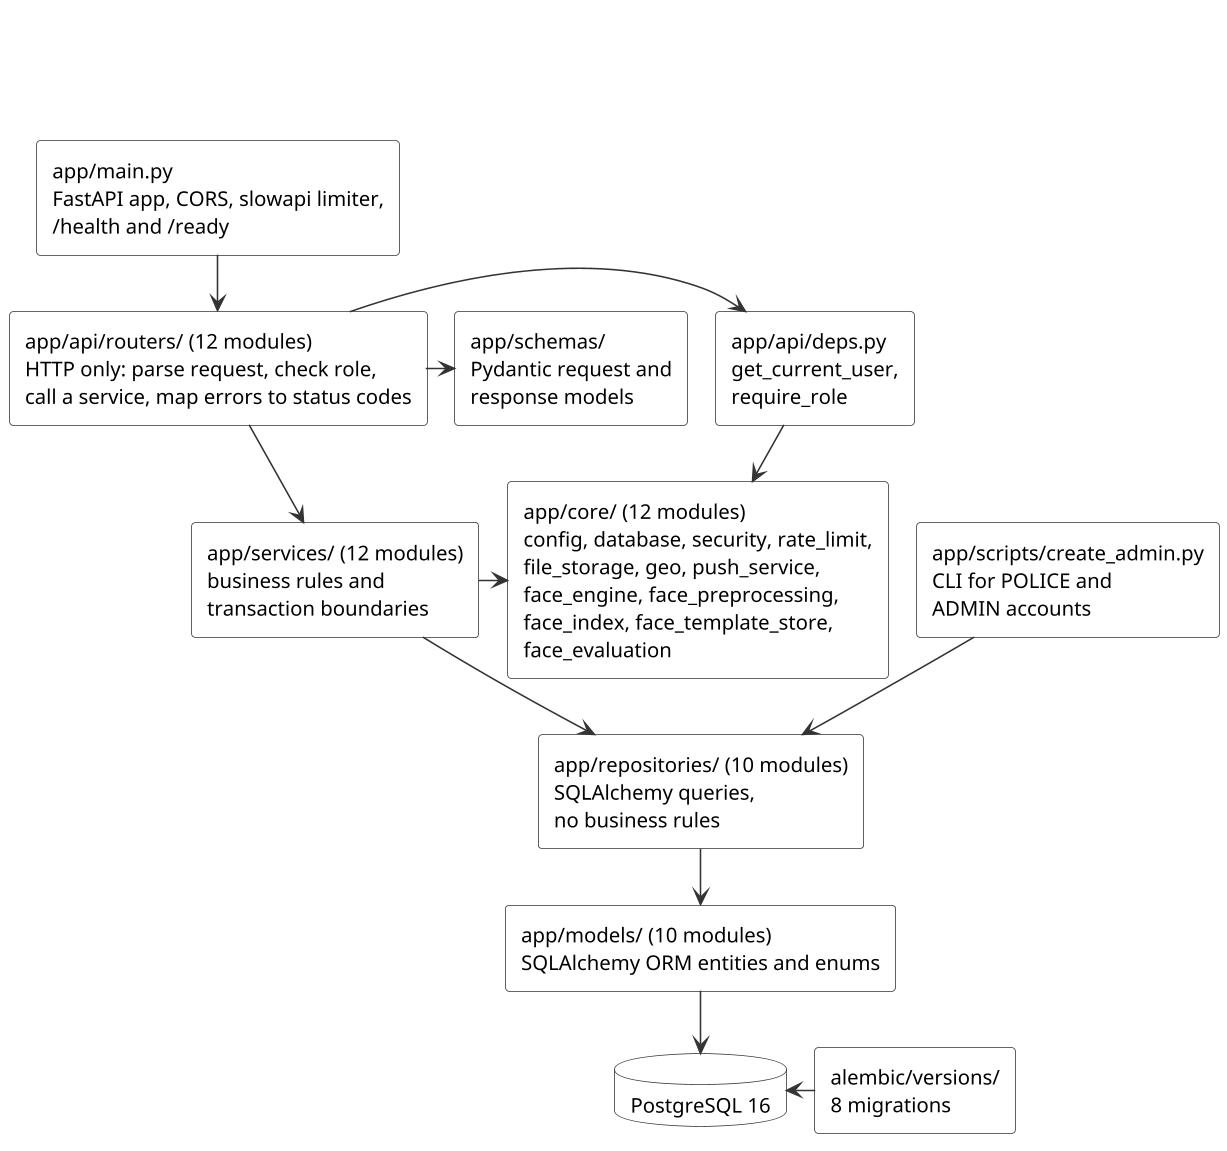

The diagram above was rendered by PlantUML. Its source (embedded in the PNG):
@startuml ch5-backend-layers
skinparamlocked dpi 150
!pragma layout smetana
title \n\n
skinparam shadowing false
skinparam defaultFontName Arial
skinparam defaultFontSize 13
skinparam packageStyle rectangle
skinparam rectangle {
  BackgroundColor #FFFFFF
  BorderColor #333333
}
skinparam package {
  BackgroundColor #FFFFFF
  BorderColor #333333
}
skinparam database {
  BackgroundColor #FFFFFF
  BorderColor #333333
}
skinparam arrow {
  Color #333333
}

rectangle "app/main.py\nFastAPI app, CORS, slowapi limiter,\n/health and /ready" as MAIN
rectangle "app/api/routers/ (12 modules)\nHTTP only: parse request, check role,\ncall a service, map errors to status codes" as ROUTERS
rectangle "app/api/deps.py\nget_current_user,\nrequire_role" as DEPS
rectangle "app/schemas/\nPydantic request and\nresponse models" as SCHEMAS
rectangle "app/services/ (12 modules)\nbusiness rules and\ntransaction boundaries" as SERVICES
rectangle "app/core/ (12 modules)\nconfig, database, security, rate_limit,\nfile_storage, geo, push_service,\nface_engine, face_preprocessing,\nface_index, face_template_store,\nface_evaluation" as CORE
rectangle "app/repositories/ (10 modules)\nSQLAlchemy queries,\nno business rules" as REPOS
rectangle "app/models/ (10 modules)\nSQLAlchemy ORM entities and enums" as MODELS
database "PostgreSQL 16" as PG
rectangle "alembic/versions/\n8 migrations" as ALEMBIC
rectangle "app/scripts/create_admin.py\nCLI for POLICE and\nADMIN accounts" as SCRIPT

MAIN -down-> ROUTERS
ROUTERS -right-> DEPS
SCHEMAS <-left- ROUTERS
ROUTERS -down-> SERVICES
SERVICES -right-> CORE
DEPS -down-> CORE
SERVICES -down-> REPOS
REPOS -down-> MODELS
MODELS -down-> PG
ALEMBIC -left-> PG
SCRIPT -down-> REPOS
@enduml